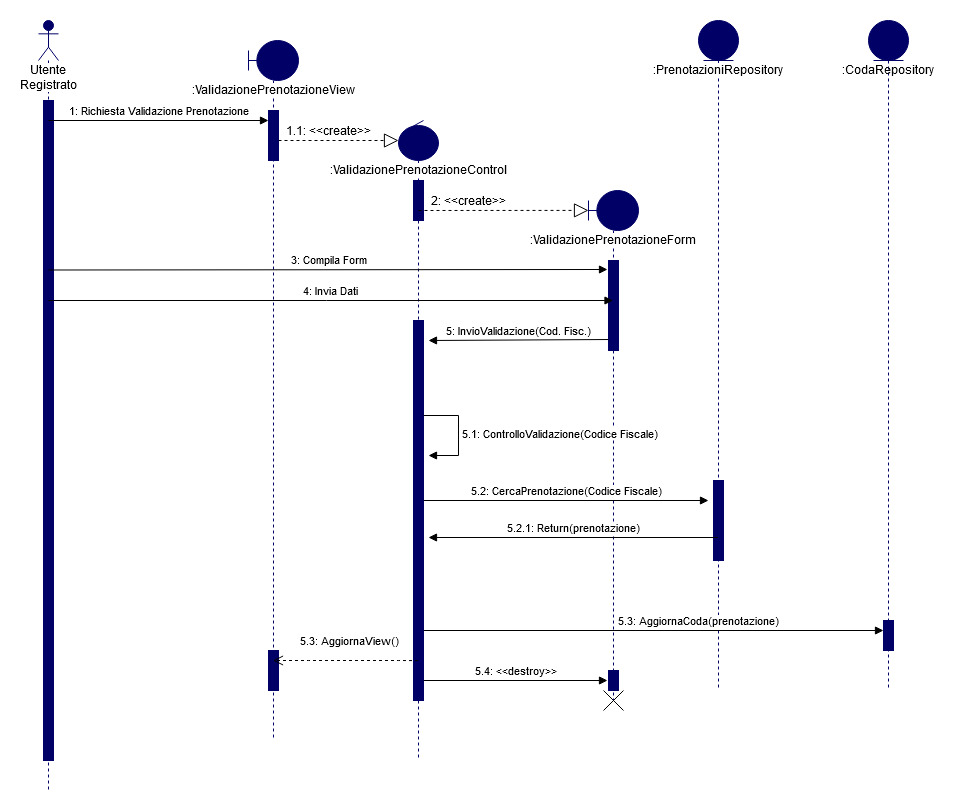

The diagram above was exported from draw.io. Its source (the exported page's mxGraphModel, read from the mxfile embedded in the PNG):
<mxGraphModel dx="2062" dy="1151" grid="1" gridSize="10" guides="1" tooltips="1" connect="1" arrows="1" fold="1" page="1" pageScale="1" pageWidth="1100" pageHeight="850" background="#ffffff" math="0" shadow="0">
  <root>
    <mxCell id="0" />
    <mxCell id="1" parent="0" />
    <mxCell id="yVIvbD6QpBaYd66s5JhN-1" value="&lt;span style=&quot;background-color: rgb(255 , 255 , 255)&quot;&gt;Utente Registrato&lt;/span&gt;" style="shape=umlLifeline;participant=umlActor;perimeter=lifelinePerimeter;whiteSpace=wrap;html=1;container=1;collapsible=0;recursiveResize=0;verticalAlign=top;spacingTop=36;outlineConnect=0;strokeColor=#000066;fillColor=#000066;" parent="1" vertex="1">
      <mxGeometry x="30" y="10" width="20" height="770" as="geometry" />
    </mxCell>
    <mxCell id="yVIvbD6QpBaYd66s5JhN-2" value="" style="html=1;points=[];perimeter=orthogonalPerimeter;strokeColor=#000066;fillColor=#000066;" parent="yVIvbD6QpBaYd66s5JhN-1" vertex="1">
      <mxGeometry x="5" y="80" width="10" height="660" as="geometry" />
    </mxCell>
    <mxCell id="yVIvbD6QpBaYd66s5JhN-3" value="1: Richiesta Validazione Prenotazione" style="html=1;verticalAlign=bottom;endArrow=block;" parent="1" edge="1">
      <mxGeometry width="80" relative="1" as="geometry">
        <mxPoint x="40" y="110" as="sourcePoint" />
        <mxPoint x="260" y="110" as="targetPoint" />
      </mxGeometry>
    </mxCell>
    <mxCell id="yVIvbD6QpBaYd66s5JhN-4" value="&lt;span style=&quot;background-color: rgb(255 , 255 , 255)&quot;&gt;:ValidazionePrenotazioneView&lt;/span&gt;" style="shape=umlLifeline;participant=umlBoundary;perimeter=lifelinePerimeter;whiteSpace=wrap;html=1;container=1;collapsible=0;recursiveResize=0;verticalAlign=top;spacingTop=36;outlineConnect=0;strokeColor=#000066;fillColor=#000066;" parent="1" vertex="1">
      <mxGeometry x="240" y="30" width="50" height="700" as="geometry" />
    </mxCell>
    <mxCell id="yVIvbD6QpBaYd66s5JhN-5" value="" style="html=1;points=[];perimeter=orthogonalPerimeter;strokeColor=#000066;fillColor=#000066;" parent="yVIvbD6QpBaYd66s5JhN-4" vertex="1">
      <mxGeometry x="20" y="70" width="10" height="50" as="geometry" />
    </mxCell>
    <mxCell id="yVIvbD6QpBaYd66s5JhN-32" value="" style="html=1;points=[];perimeter=orthogonalPerimeter;strokeColor=#000066;fillColor=#000066;" parent="yVIvbD6QpBaYd66s5JhN-4" vertex="1">
      <mxGeometry x="20" y="610" width="10" height="40" as="geometry" />
    </mxCell>
    <mxCell id="yVIvbD6QpBaYd66s5JhN-6" value="" style="endArrow=block;dashed=1;endFill=0;endSize=12;html=1;" parent="1" edge="1">
      <mxGeometry width="160" relative="1" as="geometry">
        <mxPoint x="270" y="130" as="sourcePoint" />
        <mxPoint x="390" y="130" as="targetPoint" />
      </mxGeometry>
    </mxCell>
    <mxCell id="yVIvbD6QpBaYd66s5JhN-7" value="1.1: &amp;lt;&amp;lt;create&amp;gt;&amp;gt;" style="text;html=1;align=center;verticalAlign=middle;resizable=0;points=[];autosize=1;" parent="1" vertex="1">
      <mxGeometry x="270" y="110" width="100" height="20" as="geometry" />
    </mxCell>
    <mxCell id="yVIvbD6QpBaYd66s5JhN-8" value="&lt;span style=&quot;background-color: rgb(255 , 255 , 255)&quot;&gt;:ValidazionePrenotazioneControl&lt;/span&gt;" style="shape=umlLifeline;participant=umlControl;perimeter=lifelinePerimeter;whiteSpace=wrap;html=1;container=1;collapsible=0;recursiveResize=0;verticalAlign=top;spacingTop=36;outlineConnect=0;strokeColor=#000066;fillColor=#000066;" parent="1" vertex="1">
      <mxGeometry x="390" y="110" width="40" height="640" as="geometry" />
    </mxCell>
    <mxCell id="yVIvbD6QpBaYd66s5JhN-9" value="" style="html=1;points=[];perimeter=orthogonalPerimeter;strokeColor=#000066;fillColor=#000066;" parent="yVIvbD6QpBaYd66s5JhN-8" vertex="1">
      <mxGeometry x="15" y="60" width="10" height="40" as="geometry" />
    </mxCell>
    <mxCell id="yVIvbD6QpBaYd66s5JhN-16" value="" style="html=1;points=[];perimeter=orthogonalPerimeter;strokeColor=#000066;fillColor=#000066;" parent="yVIvbD6QpBaYd66s5JhN-8" vertex="1">
      <mxGeometry x="15" y="200" width="10" height="380" as="geometry" />
    </mxCell>
    <mxCell id="yVIvbD6QpBaYd66s5JhN-10" value="" style="endArrow=block;dashed=1;endFill=0;endSize=12;html=1;entryX=0;entryY=0.039;entryDx=0;entryDy=0;entryPerimeter=0;" parent="1" target="yVIvbD6QpBaYd66s5JhN-12" edge="1">
      <mxGeometry width="160" relative="1" as="geometry">
        <mxPoint x="410" y="200" as="sourcePoint" />
        <mxPoint x="570" y="200" as="targetPoint" />
      </mxGeometry>
    </mxCell>
    <mxCell id="yVIvbD6QpBaYd66s5JhN-11" value="2: &amp;lt;&amp;lt;create&amp;gt;&amp;gt;" style="text;html=1;align=center;verticalAlign=middle;resizable=0;points=[];autosize=1;" parent="1" vertex="1">
      <mxGeometry x="415" y="180" width="90" height="20" as="geometry" />
    </mxCell>
    <mxCell id="yVIvbD6QpBaYd66s5JhN-12" value="&lt;span style=&quot;background-color: rgb(255 , 255 , 255)&quot;&gt;:ValidazionePrenotazioneForm&lt;/span&gt;" style="shape=umlLifeline;participant=umlBoundary;perimeter=lifelinePerimeter;whiteSpace=wrap;html=1;container=1;collapsible=0;recursiveResize=0;verticalAlign=top;spacingTop=36;outlineConnect=0;strokeColor=#000066;fillColor=#000066;" parent="1" vertex="1">
      <mxGeometry x="580" y="180" width="50" height="510" as="geometry" />
    </mxCell>
    <mxCell id="yVIvbD6QpBaYd66s5JhN-13" value="" style="html=1;points=[];perimeter=orthogonalPerimeter;strokeColor=#000066;fillColor=#000066;" parent="yVIvbD6QpBaYd66s5JhN-12" vertex="1">
      <mxGeometry x="20" y="70" width="10" height="90" as="geometry" />
    </mxCell>
    <mxCell id="yVIvbD6QpBaYd66s5JhN-34" value="" style="html=1;points=[];perimeter=orthogonalPerimeter;strokeColor=#000066;fillColor=#000066;" parent="yVIvbD6QpBaYd66s5JhN-12" vertex="1">
      <mxGeometry x="20" y="480" width="10" height="20" as="geometry" />
    </mxCell>
    <mxCell id="yVIvbD6QpBaYd66s5JhN-14" value="3: Compila Form" style="html=1;verticalAlign=bottom;endArrow=block;entryX=-0.1;entryY=0.1;entryDx=0;entryDy=0;entryPerimeter=0;" parent="1" target="yVIvbD6QpBaYd66s5JhN-13" edge="1">
      <mxGeometry width="80" relative="1" as="geometry">
        <mxPoint x="40" y="259.5" as="sourcePoint" />
        <mxPoint x="560" y="260" as="targetPoint" />
      </mxGeometry>
    </mxCell>
    <mxCell id="yVIvbD6QpBaYd66s5JhN-15" value="4: Invia Dati" style="html=1;verticalAlign=bottom;endArrow=block;" parent="1" target="yVIvbD6QpBaYd66s5JhN-12" edge="1">
      <mxGeometry width="80" relative="1" as="geometry">
        <mxPoint x="40" y="290" as="sourcePoint" />
        <mxPoint x="560" y="290" as="targetPoint" />
      </mxGeometry>
    </mxCell>
    <mxCell id="yVIvbD6QpBaYd66s5JhN-17" value="5: InvioValidazione(Cod. Fisc.)" style="html=1;verticalAlign=bottom;endArrow=block;exitX=0;exitY=0.878;exitDx=0;exitDy=0;exitPerimeter=0;" parent="1" source="yVIvbD6QpBaYd66s5JhN-13" edge="1">
      <mxGeometry width="80" relative="1" as="geometry">
        <mxPoint x="550" y="330" as="sourcePoint" />
        <mxPoint x="420" y="330" as="targetPoint" />
      </mxGeometry>
    </mxCell>
    <mxCell id="yVIvbD6QpBaYd66s5JhN-19" value="5.1: ControlloValidazione(Codice Fiscale)" style="edgeStyle=orthogonalEdgeStyle;html=1;align=left;spacingLeft=2;endArrow=block;rounded=0;" parent="1" edge="1">
      <mxGeometry relative="1" as="geometry">
        <mxPoint x="415" y="405" as="sourcePoint" />
        <Array as="points">
          <mxPoint x="450" y="405" />
          <mxPoint x="450" y="445" />
        </Array>
        <mxPoint x="420" y="445" as="targetPoint" />
      </mxGeometry>
    </mxCell>
    <mxCell id="yVIvbD6QpBaYd66s5JhN-20" value="&lt;span style=&quot;background-color: rgb(255 , 255 , 255)&quot;&gt;:PrenotazioniRepository&lt;/span&gt;" style="shape=umlLifeline;participant=umlEntity;perimeter=lifelinePerimeter;whiteSpace=wrap;html=1;container=1;collapsible=0;recursiveResize=0;verticalAlign=top;spacingTop=36;outlineConnect=0;strokeColor=#000066;fillColor=#000066;" parent="1" vertex="1">
      <mxGeometry x="690" y="10" width="40" height="670" as="geometry" />
    </mxCell>
    <mxCell id="yVIvbD6QpBaYd66s5JhN-21" value="" style="html=1;points=[];perimeter=orthogonalPerimeter;strokeColor=#000066;fillColor=#000066;" parent="yVIvbD6QpBaYd66s5JhN-20" vertex="1">
      <mxGeometry x="15" y="460" width="10" height="80" as="geometry" />
    </mxCell>
    <mxCell id="yVIvbD6QpBaYd66s5JhN-22" value="5.2: CercaPrenotazione(Codice Fiscale)" style="html=1;verticalAlign=bottom;endArrow=block;" parent="1" edge="1">
      <mxGeometry width="80" relative="1" as="geometry">
        <mxPoint x="415" y="490" as="sourcePoint" />
        <mxPoint x="700" y="490" as="targetPoint" />
      </mxGeometry>
    </mxCell>
    <mxCell id="yVIvbD6QpBaYd66s5JhN-23" value="5.2.1: Return(prenotazione)" style="html=1;verticalAlign=bottom;endArrow=block;" parent="1" source="yVIvbD6QpBaYd66s5JhN-20" edge="1">
      <mxGeometry width="80" relative="1" as="geometry">
        <mxPoint x="680" y="530" as="sourcePoint" />
        <mxPoint x="420" y="527" as="targetPoint" />
      </mxGeometry>
    </mxCell>
    <mxCell id="yVIvbD6QpBaYd66s5JhN-33" value="5.3: AggiornaView()" style="html=1;verticalAlign=bottom;endArrow=open;dashed=1;endSize=8;exitX=0.45;exitY=0.895;exitDx=0;exitDy=0;exitPerimeter=0;" parent="1" source="yVIvbD6QpBaYd66s5JhN-16" target="yVIvbD6QpBaYd66s5JhN-4" edge="1">
      <mxGeometry x="-0.0414" y="-10" relative="1" as="geometry">
        <mxPoint x="410" y="580" as="sourcePoint" />
        <mxPoint x="330" y="580" as="targetPoint" />
        <Array as="points">
          <mxPoint x="380" y="650" />
          <mxPoint x="310" y="650" />
        </Array>
        <mxPoint as="offset" />
      </mxGeometry>
    </mxCell>
    <mxCell id="yVIvbD6QpBaYd66s5JhN-35" value="5.4: &amp;lt;&amp;lt;destroy&amp;gt;&amp;gt;" style="html=1;verticalAlign=bottom;endArrow=block;entryX=-0.1;entryY=0.5;entryDx=0;entryDy=0;entryPerimeter=0;" parent="1" target="yVIvbD6QpBaYd66s5JhN-34" edge="1">
      <mxGeometry width="80" relative="1" as="geometry">
        <mxPoint x="415" y="670" as="sourcePoint" />
        <mxPoint x="560" y="670" as="targetPoint" />
      </mxGeometry>
    </mxCell>
    <mxCell id="yVIvbD6QpBaYd66s5JhN-36" value="" style="shape=umlDestroy;fillColor=#000066;" parent="1" vertex="1">
      <mxGeometry x="595" y="680" width="20" height="20" as="geometry" />
    </mxCell>
    <mxCell id="wNR4ol0NlhIeqMI7xbbD-1" value="5.3: AggiornaCoda(prenotazione)" style="html=1;verticalAlign=bottom;endArrow=block;" parent="1" target="wNR4ol0NlhIeqMI7xbbD-4" edge="1">
      <mxGeometry x="0.1957" width="80" relative="1" as="geometry">
        <mxPoint x="415" y="620" as="sourcePoint" />
        <mxPoint x="861" y="620" as="targetPoint" />
        <mxPoint as="offset" />
      </mxGeometry>
    </mxCell>
    <mxCell id="wNR4ol0NlhIeqMI7xbbD-3" value="&lt;div&gt;:CodaRepository&lt;/div&gt;&lt;div&gt;&lt;br&gt;&lt;/div&gt;" style="shape=umlLifeline;participant=umlEntity;perimeter=lifelinePerimeter;whiteSpace=wrap;html=1;container=1;collapsible=0;recursiveResize=0;verticalAlign=top;spacingTop=36;outlineConnect=0;strokeColor=#000066;fillColor=#000066;" parent="1" vertex="1">
      <mxGeometry x="860" y="10" width="40" height="670" as="geometry" />
    </mxCell>
    <mxCell id="wNR4ol0NlhIeqMI7xbbD-4" value="" style="html=1;points=[];perimeter=orthogonalPerimeter;strokeColor=#000066;fillColor=#000066;" parent="wNR4ol0NlhIeqMI7xbbD-3" vertex="1">
      <mxGeometry x="15" y="600" width="10" height="30" as="geometry" />
    </mxCell>
  </root>
</mxGraphModel>